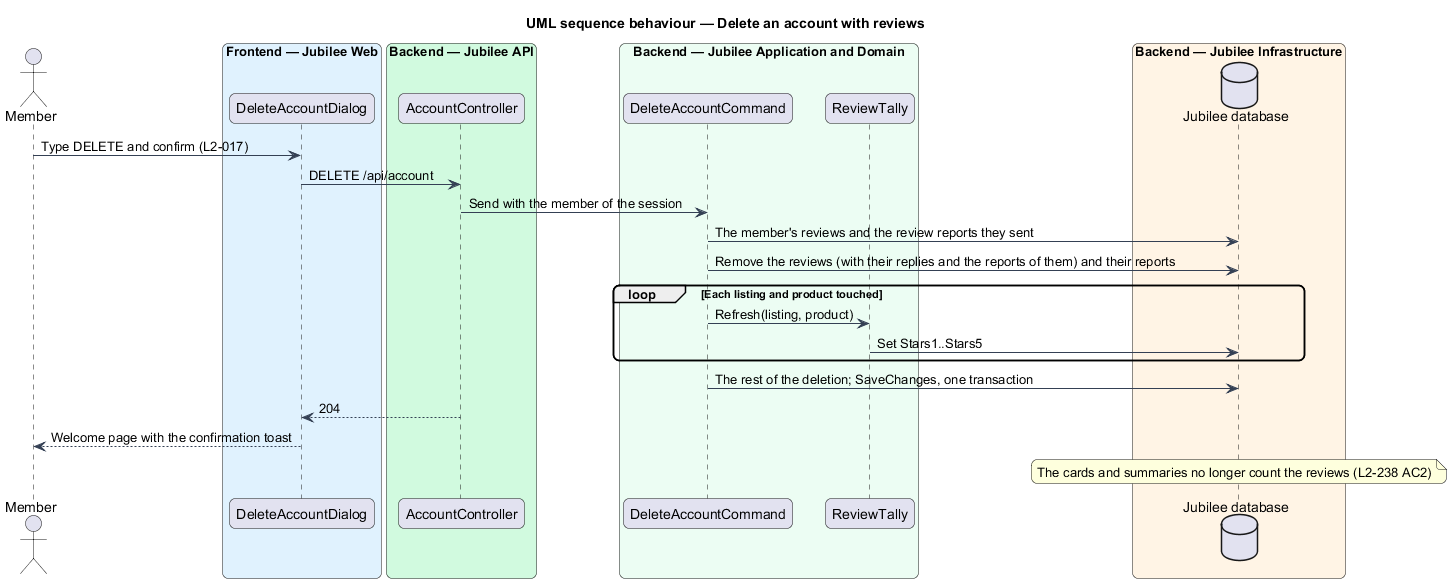

The diagram above was rendered by PlantUML. Its source (embedded in the PNG):
@startuml
title UML sequence behaviour — Delete an account with reviews
skinparam backgroundColor #FFFFFF
skinparam shadowing false
skinparam roundcorner 12
skinparam defaultFontName Arial
skinparam ArrowColor #344054
actor "Member" as actor
box "Frontend — Jubilee Web" #E0F2FE
  participant "DeleteAccountDialog" as dialog
end box
box "Backend — Jubilee API" #D1FADF
  participant "AccountController" as controller
end box
box "Backend — Jubilee Application and Domain" #ECFDF3
  participant "DeleteAccountCommand" as handler
  participant "ReviewTally" as tally
end box
box "Backend — Jubilee Infrastructure" #FFF4E5
  database "Jubilee database" as db
end box
actor -> dialog : Type DELETE and confirm (L2-017)
dialog -> controller : DELETE /api/account
controller -> handler : Send with the member of the session
handler -> db : The member's reviews and the review reports they sent
handler -> db : Remove the reviews (with their replies and the reports of them) and their reports
loop Each listing and product touched
  handler -> tally : Refresh(listing, product)
  tally -> db : Set Stars1..Stars5
end
handler -> db : The rest of the deletion; SaveChanges, one transaction
controller --> dialog : 204
dialog --> actor : Welcome page with the confirmation toast
note over db : The cards and summaries no longer count the reviews (L2-238 AC2)
@enduml